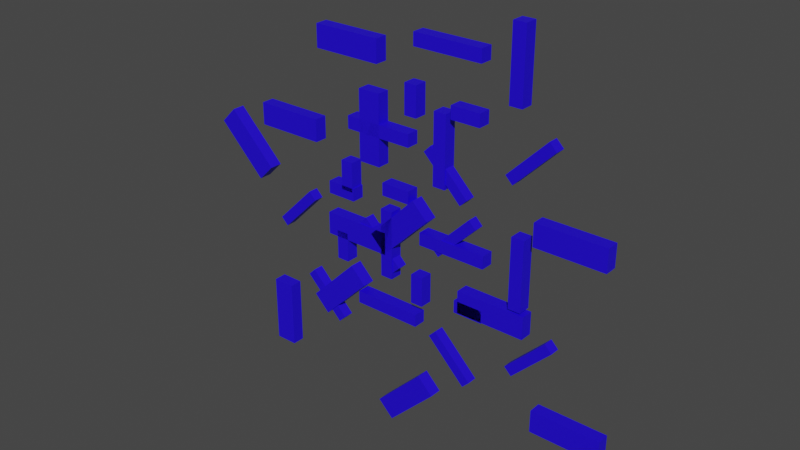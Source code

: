 # Source: Run_n_Gun.blend  (saved by Blender 2.93.21; exported with 4.5.12 LTS)
import bpy
from mathutils import Matrix  # noqa: F401  (used for matrix-valued properties, if any)

bpy.ops.wm.read_factory_settings(use_empty=True)
scene = bpy.context.scene
scene.name = 'Scene'

# ---- collections
col_collection = bpy.data.collections.new('Collection'); scene.collection.children.link(col_collection)

# ---- materials (node trees are filled in below, after node groups)
mat_material_001 = bpy.data.materials.new('Material.001')
mat_material_001.use_transparent_shadow = False

# ---- material node trees
mat_material_001.use_nodes = True; mat_material_001.node_tree.nodes.clear()
_N = mat_material_001.node_tree.nodes; _L = mat_material_001.node_tree.links
n0 = _N.new('ShaderNodeBsdfPrincipled'); n0.name = 'Principled BSDF'; n0.location = (10, 300)
n0.distribution = 'GGX'
n0.subsurface_method = 'BURLEY'
n0.inputs[0].default_value = (0.01525, 0.0, 0.8, 1.0)
n0.inputs[3].default_value = 1.45
n0.inputs[27].default_value = (0.0, 0.0, 0.0, 1.0)
n0.inputs[28].default_value = 1.0
n1 = _N.new('ShaderNodeOutputMaterial'); n1.name = 'Material Output'; n1.location = (300, 300)
_L.new(n0.outputs[0], n1.inputs[0])
n1.is_active_output = True

# ---- world
world_world = bpy.data.worlds.new('World'); scene.world = world_world
world_world.use_nodes = True; world_world.node_tree.nodes.clear()
_N = world_world.node_tree.nodes; _L = world_world.node_tree.links
n0 = _N.new('ShaderNodeOutputWorld'); n0.name = 'World Output'; n0.location = (300, 300)
n1 = _N.new('ShaderNodeBackground'); n1.name = 'Background'; n1.location = (10, 300)
n1.inputs[0].default_value = (0.05088, 0.05088, 0.05088, 1.0)
_L.new(n1.outputs[0], n0.inputs[0])
n0.is_active_output = True
world_world.color = (0.05088, 0.05088, 0.05088)
world_world.use_sun_shadow = False
world_world.sun_shadow_jitter_overblur = 0.0

# ---- meshes
me_cube_002 = bpy.data.meshes.new('Cube.002')
me_cube_002.from_pydata([(-1.0, -1.0, -1.0), (-1.0, -1.0, 1.0), (-1.0, 1.0, -1.0), (-1.0, 1.0, 1.0), (1.0, -1.0, -1.0), (1.0, -1.0, 1.0), (1.0, 1.0, -1.0), (1.0, 1.0, 1.0)], [], [(0, 1, 3, 2), (2, 3, 7, 6), (6, 7, 5, 4), (4, 5, 1, 0), (2, 6, 4, 0), (7, 3, 1, 5)])
_uv = me_cube_002.uv_layers.new(name='UVMap')
_uv.uv.foreach_set('vector', [0.375, 0.0, 0.625, 0.0, 0.625, 0.25, 0.375, 0.25, 0.375, 0.25, 0.625, 0.25, 0.625, 0.5, 0.375, 0.5, 0.375, 0.5, 0.625, 0.5, 0.625, 0.75, 0.375, 0.75, 0.375, 0.75, 0.625, 0.75, 0.625, 1.0, 0.375, 1.0, 0.125, 0.5, 0.375, 0.5, 0.375, 0.75, 0.125, 0.75, 0.625, 0.5, 0.875, 0.5, 0.875, 0.75, 0.625, 0.75])
me_cube_002.materials.append(mat_material_001)
me_cube_002.use_remesh_fix_poles = True
me_cube_002.use_remesh_preserve_attributes = False
me_cube_002.update()
me_cube_003 = bpy.data.meshes.new('Cube.003')
me_cube_003.from_pydata([(-1.0, -1.0, -1.0), (-1.0, -1.0, 1.0), (-1.0, 1.0, -1.0), (-1.0, 1.0, 1.0), (1.0, -1.0, -1.0), (1.0, -1.0, 1.0), (1.0, 1.0, -1.0), (1.0, 1.0, 1.0)], [], [(0, 1, 3, 2), (2, 3, 7, 6), (6, 7, 5, 4), (4, 5, 1, 0), (2, 6, 4, 0), (7, 3, 1, 5)])
_uv = me_cube_003.uv_layers.new(name='UVMap')
_uv.uv.foreach_set('vector', [0.375, 0.0, 0.625, 0.0, 0.625, 0.25, 0.375, 0.25, 0.375, 0.25, 0.625, 0.25, 0.625, 0.5, 0.375, 0.5, 0.375, 0.5, 0.625, 0.5, 0.625, 0.75, 0.375, 0.75, 0.375, 0.75, 0.625, 0.75, 0.625, 1.0, 0.375, 1.0, 0.125, 0.5, 0.375, 0.5, 0.375, 0.75, 0.125, 0.75, 0.625, 0.5, 0.875, 0.5, 0.875, 0.75, 0.625, 0.75])
me_cube_003.materials.append(mat_material_001)
me_cube_003.use_remesh_fix_poles = True
me_cube_003.use_remesh_preserve_attributes = False
me_cube_003.update()
me_cube_004 = bpy.data.meshes.new('Cube.004')
me_cube_004.from_pydata([(-1.0, -1.0, -1.0), (-1.0, -1.0, 1.0), (-1.0, 1.0, -1.0), (-1.0, 1.0, 1.0), (1.0, -1.0, -1.0), (1.0, -1.0, 1.0), (1.0, 1.0, -1.0), (1.0, 1.0, 1.0)], [], [(0, 1, 3, 2), (2, 3, 7, 6), (6, 7, 5, 4), (4, 5, 1, 0), (2, 6, 4, 0), (7, 3, 1, 5)])
_uv = me_cube_004.uv_layers.new(name='UVMap')
_uv.uv.foreach_set('vector', [0.375, 0.0, 0.625, 0.0, 0.625, 0.25, 0.375, 0.25, 0.375, 0.25, 0.625, 0.25, 0.625, 0.5, 0.375, 0.5, 0.375, 0.5, 0.625, 0.5, 0.625, 0.75, 0.375, 0.75, 0.375, 0.75, 0.625, 0.75, 0.625, 1.0, 0.375, 1.0, 0.125, 0.5, 0.375, 0.5, 0.375, 0.75, 0.125, 0.75, 0.625, 0.5, 0.875, 0.5, 0.875, 0.75, 0.625, 0.75])
me_cube_004.materials.append(mat_material_001)
me_cube_004.use_remesh_fix_poles = True
me_cube_004.use_remesh_preserve_attributes = False
me_cube_004.update()
me_cube_005 = bpy.data.meshes.new('Cube.005')
me_cube_005.from_pydata([(-1.0, -1.0, -1.0), (-1.0, -1.0, 1.0), (-1.0, 1.0, -1.0), (-1.0, 1.0, 1.0), (1.0, -1.0, -1.0), (1.0, -1.0, 1.0), (1.0, 1.0, -1.0), (1.0, 1.0, 1.0)], [], [(0, 1, 3, 2), (2, 3, 7, 6), (6, 7, 5, 4), (4, 5, 1, 0), (2, 6, 4, 0), (7, 3, 1, 5)])
_uv = me_cube_005.uv_layers.new(name='UVMap')
_uv.uv.foreach_set('vector', [0.375, 0.0, 0.625, 0.0, 0.625, 0.25, 0.375, 0.25, 0.375, 0.25, 0.625, 0.25, 0.625, 0.5, 0.375, 0.5, 0.375, 0.5, 0.625, 0.5, 0.625, 0.75, 0.375, 0.75, 0.375, 0.75, 0.625, 0.75, 0.625, 1.0, 0.375, 1.0, 0.125, 0.5, 0.375, 0.5, 0.375, 0.75, 0.125, 0.75, 0.625, 0.5, 0.875, 0.5, 0.875, 0.75, 0.625, 0.75])
me_cube_005.materials.append(mat_material_001)
me_cube_005.use_remesh_fix_poles = True
me_cube_005.use_remesh_preserve_attributes = False
me_cube_005.update()
me_cube_006 = bpy.data.meshes.new('Cube.006')
me_cube_006.from_pydata([(-1.0, -1.0, -1.0), (-1.0, -1.0, 1.0), (-1.0, 1.0, -1.0), (-1.0, 1.0, 1.0), (1.0, -1.0, -1.0), (1.0, -1.0, 1.0), (1.0, 1.0, -1.0), (1.0, 1.0, 1.0)], [], [(0, 1, 3, 2), (2, 3, 7, 6), (6, 7, 5, 4), (4, 5, 1, 0), (2, 6, 4, 0), (7, 3, 1, 5)])
_uv = me_cube_006.uv_layers.new(name='UVMap')
_uv.uv.foreach_set('vector', [0.375, 0.0, 0.625, 0.0, 0.625, 0.25, 0.375, 0.25, 0.375, 0.25, 0.625, 0.25, 0.625, 0.5, 0.375, 0.5, 0.375, 0.5, 0.625, 0.5, 0.625, 0.75, 0.375, 0.75, 0.375, 0.75, 0.625, 0.75, 0.625, 1.0, 0.375, 1.0, 0.125, 0.5, 0.375, 0.5, 0.375, 0.75, 0.125, 0.75, 0.625, 0.5, 0.875, 0.5, 0.875, 0.75, 0.625, 0.75])
me_cube_006.materials.append(mat_material_001)
me_cube_006.use_remesh_fix_poles = True
me_cube_006.use_remesh_preserve_attributes = False
me_cube_006.update()
me_cube_007 = bpy.data.meshes.new('Cube.007')
me_cube_007.from_pydata([(-1.0, -1.0, -1.0), (-1.0, -1.0, 1.0), (-1.0, 1.0, -1.0), (-1.0, 1.0, 1.0), (1.0, -1.0, -1.0), (1.0, -1.0, 1.0), (1.0, 1.0, -1.0), (1.0, 1.0, 1.0)], [], [(0, 1, 3, 2), (2, 3, 7, 6), (6, 7, 5, 4), (4, 5, 1, 0), (2, 6, 4, 0), (7, 3, 1, 5)])
_uv = me_cube_007.uv_layers.new(name='UVMap')
_uv.uv.foreach_set('vector', [0.375, 0.0, 0.625, 0.0, 0.625, 0.25, 0.375, 0.25, 0.375, 0.25, 0.625, 0.25, 0.625, 0.5, 0.375, 0.5, 0.375, 0.5, 0.625, 0.5, 0.625, 0.75, 0.375, 0.75, 0.375, 0.75, 0.625, 0.75, 0.625, 1.0, 0.375, 1.0, 0.125, 0.5, 0.375, 0.5, 0.375, 0.75, 0.125, 0.75, 0.625, 0.5, 0.875, 0.5, 0.875, 0.75, 0.625, 0.75])
me_cube_007.materials.append(mat_material_001)
me_cube_007.use_remesh_fix_poles = True
me_cube_007.use_remesh_preserve_attributes = False
me_cube_007.update()
me_cube_008 = bpy.data.meshes.new('Cube.008')
me_cube_008.from_pydata([(-1.0, -1.0, -1.0), (-1.0, -1.0, 1.0), (-1.0, 1.0, -1.0), (-1.0, 1.0, 1.0), (1.0, -1.0, -1.0), (1.0, -1.0, 1.0), (1.0, 1.0, -1.0), (1.0, 1.0, 1.0)], [], [(0, 1, 3, 2), (2, 3, 7, 6), (6, 7, 5, 4), (4, 5, 1, 0), (2, 6, 4, 0), (7, 3, 1, 5)])
_uv = me_cube_008.uv_layers.new(name='UVMap')
_uv.uv.foreach_set('vector', [0.375, 0.0, 0.625, 0.0, 0.625, 0.25, 0.375, 0.25, 0.375, 0.25, 0.625, 0.25, 0.625, 0.5, 0.375, 0.5, 0.375, 0.5, 0.625, 0.5, 0.625, 0.75, 0.375, 0.75, 0.375, 0.75, 0.625, 0.75, 0.625, 1.0, 0.375, 1.0, 0.125, 0.5, 0.375, 0.5, 0.375, 0.75, 0.125, 0.75, 0.625, 0.5, 0.875, 0.5, 0.875, 0.75, 0.625, 0.75])
me_cube_008.materials.append(mat_material_001)
me_cube_008.use_remesh_fix_poles = True
me_cube_008.use_remesh_preserve_attributes = False
me_cube_008.update()
me_cube_009 = bpy.data.meshes.new('Cube.009')
me_cube_009.from_pydata([(-1.0, -1.0, -1.0), (-1.0, -1.0, 1.0), (-1.0, 1.0, -1.0), (-1.0, 1.0, 1.0), (1.0, -1.0, -1.0), (1.0, -1.0, 1.0), (1.0, 1.0, -1.0), (1.0, 1.0, 1.0)], [], [(0, 1, 3, 2), (2, 3, 7, 6), (6, 7, 5, 4), (4, 5, 1, 0), (2, 6, 4, 0), (7, 3, 1, 5)])
_uv = me_cube_009.uv_layers.new(name='UVMap')
_uv.uv.foreach_set('vector', [0.375, 0.0, 0.625, 0.0, 0.625, 0.25, 0.375, 0.25, 0.375, 0.25, 0.625, 0.25, 0.625, 0.5, 0.375, 0.5, 0.375, 0.5, 0.625, 0.5, 0.625, 0.75, 0.375, 0.75, 0.375, 0.75, 0.625, 0.75, 0.625, 1.0, 0.375, 1.0, 0.125, 0.5, 0.375, 0.5, 0.375, 0.75, 0.125, 0.75, 0.625, 0.5, 0.875, 0.5, 0.875, 0.75, 0.625, 0.75])
me_cube_009.materials.append(mat_material_001)
me_cube_009.use_remesh_fix_poles = True
me_cube_009.use_remesh_preserve_attributes = False
me_cube_009.update()
me_cube_010 = bpy.data.meshes.new('Cube.010')
me_cube_010.from_pydata([(-1.0, -1.0, -1.0), (-1.0, -1.0, 1.0), (-1.0, 1.0, -1.0), (-1.0, 1.0, 1.0), (1.0, -1.0, -1.0), (1.0, -1.0, 1.0), (1.0, 1.0, -1.0), (1.0, 1.0, 1.0)], [], [(0, 1, 3, 2), (2, 3, 7, 6), (6, 7, 5, 4), (4, 5, 1, 0), (2, 6, 4, 0), (7, 3, 1, 5)])
_uv = me_cube_010.uv_layers.new(name='UVMap')
_uv.uv.foreach_set('vector', [0.375, 0.0, 0.625, 0.0, 0.625, 0.25, 0.375, 0.25, 0.375, 0.25, 0.625, 0.25, 0.625, 0.5, 0.375, 0.5, 0.375, 0.5, 0.625, 0.5, 0.625, 0.75, 0.375, 0.75, 0.375, 0.75, 0.625, 0.75, 0.625, 1.0, 0.375, 1.0, 0.125, 0.5, 0.375, 0.5, 0.375, 0.75, 0.125, 0.75, 0.625, 0.5, 0.875, 0.5, 0.875, 0.75, 0.625, 0.75])
me_cube_010.materials.append(mat_material_001)
me_cube_010.use_remesh_fix_poles = True
me_cube_010.use_remesh_preserve_attributes = False
me_cube_010.update()
me_cube_011 = bpy.data.meshes.new('Cube.011')
me_cube_011.from_pydata([(-1.0, -1.0, -1.0), (-1.0, -1.0, 1.0), (-1.0, 1.0, -1.0), (-1.0, 1.0, 1.0), (1.0, -1.0, -1.0), (1.0, -1.0, 1.0), (1.0, 1.0, -1.0), (1.0, 1.0, 1.0)], [], [(0, 1, 3, 2), (2, 3, 7, 6), (6, 7, 5, 4), (4, 5, 1, 0), (2, 6, 4, 0), (7, 3, 1, 5)])
_uv = me_cube_011.uv_layers.new(name='UVMap')
_uv.uv.foreach_set('vector', [0.375, 0.0, 0.625, 0.0, 0.625, 0.25, 0.375, 0.25, 0.375, 0.25, 0.625, 0.25, 0.625, 0.5, 0.375, 0.5, 0.375, 0.5, 0.625, 0.5, 0.625, 0.75, 0.375, 0.75, 0.375, 0.75, 0.625, 0.75, 0.625, 1.0, 0.375, 1.0, 0.125, 0.5, 0.375, 0.5, 0.375, 0.75, 0.125, 0.75, 0.625, 0.5, 0.875, 0.5, 0.875, 0.75, 0.625, 0.75])
me_cube_011.materials.append(mat_material_001)
me_cube_011.use_remesh_fix_poles = True
me_cube_011.use_remesh_preserve_attributes = False
me_cube_011.update()
me_cube_012 = bpy.data.meshes.new('Cube.012')
me_cube_012.from_pydata([(-1.0, -1.0, -1.0), (-1.0, -1.0, 1.0), (-1.0, 1.0, -1.0), (-1.0, 1.0, 1.0), (1.0, -1.0, -1.0), (1.0, -1.0, 1.0), (1.0, 1.0, -1.0), (1.0, 1.0, 1.0)], [], [(0, 1, 3, 2), (2, 3, 7, 6), (6, 7, 5, 4), (4, 5, 1, 0), (2, 6, 4, 0), (7, 3, 1, 5)])
_uv = me_cube_012.uv_layers.new(name='UVMap')
_uv.uv.foreach_set('vector', [0.375, 0.0, 0.625, 0.0, 0.625, 0.25, 0.375, 0.25, 0.375, 0.25, 0.625, 0.25, 0.625, 0.5, 0.375, 0.5, 0.375, 0.5, 0.625, 0.5, 0.625, 0.75, 0.375, 0.75, 0.375, 0.75, 0.625, 0.75, 0.625, 1.0, 0.375, 1.0, 0.125, 0.5, 0.375, 0.5, 0.375, 0.75, 0.125, 0.75, 0.625, 0.5, 0.875, 0.5, 0.875, 0.75, 0.625, 0.75])
me_cube_012.materials.append(mat_material_001)
me_cube_012.use_remesh_fix_poles = True
me_cube_012.use_remesh_preserve_attributes = False
me_cube_012.update()
me_cube_013 = bpy.data.meshes.new('Cube.013')
me_cube_013.from_pydata([(-1.0, -1.0, -1.0), (-1.0, -1.0, 1.0), (-1.0, 1.0, -1.0), (-1.0, 1.0, 1.0), (1.0, -1.0, -1.0), (1.0, -1.0, 1.0), (1.0, 1.0, -1.0), (1.0, 1.0, 1.0)], [], [(0, 1, 3, 2), (2, 3, 7, 6), (6, 7, 5, 4), (4, 5, 1, 0), (2, 6, 4, 0), (7, 3, 1, 5)])
_uv = me_cube_013.uv_layers.new(name='UVMap')
_uv.uv.foreach_set('vector', [0.375, 0.0, 0.625, 0.0, 0.625, 0.25, 0.375, 0.25, 0.375, 0.25, 0.625, 0.25, 0.625, 0.5, 0.375, 0.5, 0.375, 0.5, 0.625, 0.5, 0.625, 0.75, 0.375, 0.75, 0.375, 0.75, 0.625, 0.75, 0.625, 1.0, 0.375, 1.0, 0.125, 0.5, 0.375, 0.5, 0.375, 0.75, 0.125, 0.75, 0.625, 0.5, 0.875, 0.5, 0.875, 0.75, 0.625, 0.75])
me_cube_013.materials.append(mat_material_001)
me_cube_013.use_remesh_fix_poles = True
me_cube_013.use_remesh_preserve_attributes = False
me_cube_013.update()
me_cube_014 = bpy.data.meshes.new('Cube.014')
me_cube_014.from_pydata([(-1.0, -1.0, -1.0), (-1.0, -1.0, 1.0), (-1.0, 1.0, -1.0), (-1.0, 1.0, 1.0), (1.0, -1.0, -1.0), (1.0, -1.0, 1.0), (1.0, 1.0, -1.0), (1.0, 1.0, 1.0)], [], [(0, 1, 3, 2), (2, 3, 7, 6), (6, 7, 5, 4), (4, 5, 1, 0), (2, 6, 4, 0), (7, 3, 1, 5)])
_uv = me_cube_014.uv_layers.new(name='UVMap')
_uv.uv.foreach_set('vector', [0.375, 0.0, 0.625, 0.0, 0.625, 0.25, 0.375, 0.25, 0.375, 0.25, 0.625, 0.25, 0.625, 0.5, 0.375, 0.5, 0.375, 0.5, 0.625, 0.5, 0.625, 0.75, 0.375, 0.75, 0.375, 0.75, 0.625, 0.75, 0.625, 1.0, 0.375, 1.0, 0.125, 0.5, 0.375, 0.5, 0.375, 0.75, 0.125, 0.75, 0.625, 0.5, 0.875, 0.5, 0.875, 0.75, 0.625, 0.75])
me_cube_014.materials.append(mat_material_001)
me_cube_014.use_remesh_fix_poles = True
me_cube_014.use_remesh_preserve_attributes = False
me_cube_014.update()
me_cube_015 = bpy.data.meshes.new('Cube.015')
me_cube_015.from_pydata([(-1.0, -1.0, -1.0), (-1.0, -1.0, 1.0), (-1.0, 1.0, -1.0), (-1.0, 1.0, 1.0), (1.0, -1.0, -1.0), (1.0, -1.0, 1.0), (1.0, 1.0, -1.0), (1.0, 1.0, 1.0)], [], [(0, 1, 3, 2), (2, 3, 7, 6), (6, 7, 5, 4), (4, 5, 1, 0), (2, 6, 4, 0), (7, 3, 1, 5)])
_uv = me_cube_015.uv_layers.new(name='UVMap')
_uv.uv.foreach_set('vector', [0.375, 0.0, 0.625, 0.0, 0.625, 0.25, 0.375, 0.25, 0.375, 0.25, 0.625, 0.25, 0.625, 0.5, 0.375, 0.5, 0.375, 0.5, 0.625, 0.5, 0.625, 0.75, 0.375, 0.75, 0.375, 0.75, 0.625, 0.75, 0.625, 1.0, 0.375, 1.0, 0.125, 0.5, 0.375, 0.5, 0.375, 0.75, 0.125, 0.75, 0.625, 0.5, 0.875, 0.5, 0.875, 0.75, 0.625, 0.75])
me_cube_015.materials.append(mat_material_001)
me_cube_015.use_remesh_fix_poles = True
me_cube_015.use_remesh_preserve_attributes = False
me_cube_015.update()
me_cube_016 = bpy.data.meshes.new('Cube.016')
me_cube_016.from_pydata([(-1.0, -1.0, -1.0), (-1.0, -1.0, 1.0), (-1.0, 1.0, -1.0), (-1.0, 1.0, 1.0), (1.0, -1.0, -1.0), (1.0, -1.0, 1.0), (1.0, 1.0, -1.0), (1.0, 1.0, 1.0)], [], [(0, 1, 3, 2), (2, 3, 7, 6), (6, 7, 5, 4), (4, 5, 1, 0), (2, 6, 4, 0), (7, 3, 1, 5)])
_uv = me_cube_016.uv_layers.new(name='UVMap')
_uv.uv.foreach_set('vector', [0.375, 0.0, 0.625, 0.0, 0.625, 0.25, 0.375, 0.25, 0.375, 0.25, 0.625, 0.25, 0.625, 0.5, 0.375, 0.5, 0.375, 0.5, 0.625, 0.5, 0.625, 0.75, 0.375, 0.75, 0.375, 0.75, 0.625, 0.75, 0.625, 1.0, 0.375, 1.0, 0.125, 0.5, 0.375, 0.5, 0.375, 0.75, 0.125, 0.75, 0.625, 0.5, 0.875, 0.5, 0.875, 0.75, 0.625, 0.75])
me_cube_016.materials.append(mat_material_001)
me_cube_016.use_remesh_fix_poles = True
me_cube_016.use_remesh_preserve_attributes = False
me_cube_016.update()
me_cube_017 = bpy.data.meshes.new('Cube.017')
me_cube_017.from_pydata([(-1.0, -1.0, -1.0), (-1.0, -1.0, 1.0), (-1.0, 1.0, -1.0), (-1.0, 1.0, 1.0), (1.0, -1.0, -1.0), (1.0, -1.0, 1.0), (1.0, 1.0, -1.0), (1.0, 1.0, 1.0)], [], [(0, 1, 3, 2), (2, 3, 7, 6), (6, 7, 5, 4), (4, 5, 1, 0), (2, 6, 4, 0), (7, 3, 1, 5)])
_uv = me_cube_017.uv_layers.new(name='UVMap')
_uv.uv.foreach_set('vector', [0.375, 0.0, 0.625, 0.0, 0.625, 0.25, 0.375, 0.25, 0.375, 0.25, 0.625, 0.25, 0.625, 0.5, 0.375, 0.5, 0.375, 0.5, 0.625, 0.5, 0.625, 0.75, 0.375, 0.75, 0.375, 0.75, 0.625, 0.75, 0.625, 1.0, 0.375, 1.0, 0.125, 0.5, 0.375, 0.5, 0.375, 0.75, 0.125, 0.75, 0.625, 0.5, 0.875, 0.5, 0.875, 0.75, 0.625, 0.75])
me_cube_017.materials.append(mat_material_001)
me_cube_017.use_remesh_fix_poles = True
me_cube_017.use_remesh_preserve_attributes = False
me_cube_017.update()
me_cube_018 = bpy.data.meshes.new('Cube.018')
me_cube_018.from_pydata([(-1.0, -1.0, -1.0), (-1.0, -1.0, 1.0), (-1.0, 1.0, -1.0), (-1.0, 1.0, 1.0), (1.0, -1.0, -1.0), (1.0, -1.0, 1.0), (1.0, 1.0, -1.0), (1.0, 1.0, 1.0)], [], [(0, 1, 3, 2), (2, 3, 7, 6), (6, 7, 5, 4), (4, 5, 1, 0), (2, 6, 4, 0), (7, 3, 1, 5)])
_uv = me_cube_018.uv_layers.new(name='UVMap')
_uv.uv.foreach_set('vector', [0.375, 0.0, 0.625, 0.0, 0.625, 0.25, 0.375, 0.25, 0.375, 0.25, 0.625, 0.25, 0.625, 0.5, 0.375, 0.5, 0.375, 0.5, 0.625, 0.5, 0.625, 0.75, 0.375, 0.75, 0.375, 0.75, 0.625, 0.75, 0.625, 1.0, 0.375, 1.0, 0.125, 0.5, 0.375, 0.5, 0.375, 0.75, 0.125, 0.75, 0.625, 0.5, 0.875, 0.5, 0.875, 0.75, 0.625, 0.75])
me_cube_018.materials.append(mat_material_001)
me_cube_018.use_remesh_fix_poles = True
me_cube_018.use_remesh_preserve_attributes = False
me_cube_018.update()
me_cube_019 = bpy.data.meshes.new('Cube.019')
me_cube_019.from_pydata([(-1.0, -1.0, -1.0), (-1.0, -1.0, 1.0), (-1.0, 1.0, -1.0), (-1.0, 1.0, 1.0), (1.0, -1.0, -1.0), (1.0, -1.0, 1.0), (1.0, 1.0, -1.0), (1.0, 1.0, 1.0)], [], [(0, 1, 3, 2), (2, 3, 7, 6), (6, 7, 5, 4), (4, 5, 1, 0), (2, 6, 4, 0), (7, 3, 1, 5)])
_uv = me_cube_019.uv_layers.new(name='UVMap')
_uv.uv.foreach_set('vector', [0.375, 0.0, 0.625, 0.0, 0.625, 0.25, 0.375, 0.25, 0.375, 0.25, 0.625, 0.25, 0.625, 0.5, 0.375, 0.5, 0.375, 0.5, 0.625, 0.5, 0.625, 0.75, 0.375, 0.75, 0.375, 0.75, 0.625, 0.75, 0.625, 1.0, 0.375, 1.0, 0.125, 0.5, 0.375, 0.5, 0.375, 0.75, 0.125, 0.75, 0.625, 0.5, 0.875, 0.5, 0.875, 0.75, 0.625, 0.75])
me_cube_019.materials.append(mat_material_001)
me_cube_019.use_remesh_fix_poles = True
me_cube_019.use_remesh_preserve_attributes = False
me_cube_019.update()
me_cube_020 = bpy.data.meshes.new('Cube.020')
me_cube_020.from_pydata([(-1.0, -1.0, -1.0), (-1.0, -1.0, 1.0), (-1.0, 1.0, -1.0), (-1.0, 1.0, 1.0), (1.0, -1.0, -1.0), (1.0, -1.0, 1.0), (1.0, 1.0, -1.0), (1.0, 1.0, 1.0)], [], [(0, 1, 3, 2), (2, 3, 7, 6), (6, 7, 5, 4), (4, 5, 1, 0), (2, 6, 4, 0), (7, 3, 1, 5)])
_uv = me_cube_020.uv_layers.new(name='UVMap')
_uv.uv.foreach_set('vector', [0.375, 0.0, 0.625, 0.0, 0.625, 0.25, 0.375, 0.25, 0.375, 0.25, 0.625, 0.25, 0.625, 0.5, 0.375, 0.5, 0.375, 0.5, 0.625, 0.5, 0.625, 0.75, 0.375, 0.75, 0.375, 0.75, 0.625, 0.75, 0.625, 1.0, 0.375, 1.0, 0.125, 0.5, 0.375, 0.5, 0.375, 0.75, 0.125, 0.75, 0.625, 0.5, 0.875, 0.5, 0.875, 0.75, 0.625, 0.75])
me_cube_020.materials.append(mat_material_001)
me_cube_020.use_remesh_fix_poles = True
me_cube_020.use_remesh_preserve_attributes = False
me_cube_020.update()
me_cube_021 = bpy.data.meshes.new('Cube.021')
me_cube_021.from_pydata([(-1.0, -1.0, -1.0), (-1.0, -1.0, 1.0), (-1.0, 1.0, -1.0), (-1.0, 1.0, 1.0), (1.0, -1.0, -1.0), (1.0, -1.0, 1.0), (1.0, 1.0, -1.0), (1.0, 1.0, 1.0)], [], [(0, 1, 3, 2), (2, 3, 7, 6), (6, 7, 5, 4), (4, 5, 1, 0), (2, 6, 4, 0), (7, 3, 1, 5)])
_uv = me_cube_021.uv_layers.new(name='UVMap')
_uv.uv.foreach_set('vector', [0.375, 0.0, 0.625, 0.0, 0.625, 0.25, 0.375, 0.25, 0.375, 0.25, 0.625, 0.25, 0.625, 0.5, 0.375, 0.5, 0.375, 0.5, 0.625, 0.5, 0.625, 0.75, 0.375, 0.75, 0.375, 0.75, 0.625, 0.75, 0.625, 1.0, 0.375, 1.0, 0.125, 0.5, 0.375, 0.5, 0.375, 0.75, 0.125, 0.75, 0.625, 0.5, 0.875, 0.5, 0.875, 0.75, 0.625, 0.75])
me_cube_021.materials.append(mat_material_001)
me_cube_021.use_remesh_fix_poles = True
me_cube_021.use_remesh_preserve_attributes = False
me_cube_021.update()
me_cube_022 = bpy.data.meshes.new('Cube.022')
me_cube_022.from_pydata([(-1.0, -1.0, -1.0), (-1.0, -1.0, 1.0), (-1.0, 1.0, -1.0), (-1.0, 1.0, 1.0), (1.0, -1.0, -1.0), (1.0, -1.0, 1.0), (1.0, 1.0, -1.0), (1.0, 1.0, 1.0)], [], [(0, 1, 3, 2), (2, 3, 7, 6), (6, 7, 5, 4), (4, 5, 1, 0), (2, 6, 4, 0), (7, 3, 1, 5)])
_uv = me_cube_022.uv_layers.new(name='UVMap')
_uv.uv.foreach_set('vector', [0.375, 0.0, 0.625, 0.0, 0.625, 0.25, 0.375, 0.25, 0.375, 0.25, 0.625, 0.25, 0.625, 0.5, 0.375, 0.5, 0.375, 0.5, 0.625, 0.5, 0.625, 0.75, 0.375, 0.75, 0.375, 0.75, 0.625, 0.75, 0.625, 1.0, 0.375, 1.0, 0.125, 0.5, 0.375, 0.5, 0.375, 0.75, 0.125, 0.75, 0.625, 0.5, 0.875, 0.5, 0.875, 0.75, 0.625, 0.75])
me_cube_022.materials.append(mat_material_001)
me_cube_022.use_remesh_fix_poles = True
me_cube_022.use_remesh_preserve_attributes = False
me_cube_022.update()
me_cube_023 = bpy.data.meshes.new('Cube.023')
me_cube_023.from_pydata([(-1.0, -1.0, -1.0), (-1.0, -1.0, 1.0), (-1.0, 1.0, -1.0), (-1.0, 1.0, 1.0), (1.0, -1.0, -1.0), (1.0, -1.0, 1.0), (1.0, 1.0, -1.0), (1.0, 1.0, 1.0)], [], [(0, 1, 3, 2), (2, 3, 7, 6), (6, 7, 5, 4), (4, 5, 1, 0), (2, 6, 4, 0), (7, 3, 1, 5)])
_uv = me_cube_023.uv_layers.new(name='UVMap')
_uv.uv.foreach_set('vector', [0.375, 0.0, 0.625, 0.0, 0.625, 0.25, 0.375, 0.25, 0.375, 0.25, 0.625, 0.25, 0.625, 0.5, 0.375, 0.5, 0.375, 0.5, 0.625, 0.5, 0.625, 0.75, 0.375, 0.75, 0.375, 0.75, 0.625, 0.75, 0.625, 1.0, 0.375, 1.0, 0.125, 0.5, 0.375, 0.5, 0.375, 0.75, 0.125, 0.75, 0.625, 0.5, 0.875, 0.5, 0.875, 0.75, 0.625, 0.75])
me_cube_023.materials.append(mat_material_001)
me_cube_023.use_remesh_fix_poles = True
me_cube_023.use_remesh_preserve_attributes = False
me_cube_023.update()
me_cube_024 = bpy.data.meshes.new('Cube.024')
me_cube_024.from_pydata([(-1.0, -1.0, -1.0), (-1.0, -1.0, 1.0), (-1.0, 1.0, -1.0), (-1.0, 1.0, 1.0), (1.0, -1.0, -1.0), (1.0, -1.0, 1.0), (1.0, 1.0, -1.0), (1.0, 1.0, 1.0)], [], [(0, 1, 3, 2), (2, 3, 7, 6), (6, 7, 5, 4), (4, 5, 1, 0), (2, 6, 4, 0), (7, 3, 1, 5)])
_uv = me_cube_024.uv_layers.new(name='UVMap')
_uv.uv.foreach_set('vector', [0.375, 0.0, 0.625, 0.0, 0.625, 0.25, 0.375, 0.25, 0.375, 0.25, 0.625, 0.25, 0.625, 0.5, 0.375, 0.5, 0.375, 0.5, 0.625, 0.5, 0.625, 0.75, 0.375, 0.75, 0.375, 0.75, 0.625, 0.75, 0.625, 1.0, 0.375, 1.0, 0.125, 0.5, 0.375, 0.5, 0.375, 0.75, 0.125, 0.75, 0.625, 0.5, 0.875, 0.5, 0.875, 0.75, 0.625, 0.75])
me_cube_024.materials.append(mat_material_001)
me_cube_024.use_remesh_fix_poles = True
me_cube_024.use_remesh_preserve_attributes = False
me_cube_024.update()
me_cube_025 = bpy.data.meshes.new('Cube.025')
me_cube_025.from_pydata([(-1.0, -1.0, -1.0), (-1.0, -1.0, 1.0), (-1.0, 1.0, -1.0), (-1.0, 1.0, 1.0), (1.0, -1.0, -1.0), (1.0, -1.0, 1.0), (1.0, 1.0, -1.0), (1.0, 1.0, 1.0)], [], [(0, 1, 3, 2), (2, 3, 7, 6), (6, 7, 5, 4), (4, 5, 1, 0), (2, 6, 4, 0), (7, 3, 1, 5)])
_uv = me_cube_025.uv_layers.new(name='UVMap')
_uv.uv.foreach_set('vector', [0.375, 0.0, 0.625, 0.0, 0.625, 0.25, 0.375, 0.25, 0.375, 0.25, 0.625, 0.25, 0.625, 0.5, 0.375, 0.5, 0.375, 0.5, 0.625, 0.5, 0.625, 0.75, 0.375, 0.75, 0.375, 0.75, 0.625, 0.75, 0.625, 1.0, 0.375, 1.0, 0.125, 0.5, 0.375, 0.5, 0.375, 0.75, 0.125, 0.75, 0.625, 0.5, 0.875, 0.5, 0.875, 0.75, 0.625, 0.75])
me_cube_025.materials.append(mat_material_001)
me_cube_025.use_remesh_fix_poles = True
me_cube_025.use_remesh_preserve_attributes = False
me_cube_025.update()
me_cube_026 = bpy.data.meshes.new('Cube.026')
me_cube_026.from_pydata([(-1.0, -1.0, -1.0), (-1.0, -1.0, 1.0), (-1.0, 1.0, -1.0), (-1.0, 1.0, 1.0), (1.0, -1.0, -1.0), (1.0, -1.0, 1.0), (1.0, 1.0, -1.0), (1.0, 1.0, 1.0)], [], [(0, 1, 3, 2), (2, 3, 7, 6), (6, 7, 5, 4), (4, 5, 1, 0), (2, 6, 4, 0), (7, 3, 1, 5)])
_uv = me_cube_026.uv_layers.new(name='UVMap')
_uv.uv.foreach_set('vector', [0.375, 0.0, 0.625, 0.0, 0.625, 0.25, 0.375, 0.25, 0.375, 0.25, 0.625, 0.25, 0.625, 0.5, 0.375, 0.5, 0.375, 0.5, 0.625, 0.5, 0.625, 0.75, 0.375, 0.75, 0.375, 0.75, 0.625, 0.75, 0.625, 1.0, 0.375, 1.0, 0.125, 0.5, 0.375, 0.5, 0.375, 0.75, 0.125, 0.75, 0.625, 0.5, 0.875, 0.5, 0.875, 0.75, 0.625, 0.75])
me_cube_026.materials.append(mat_material_001)
me_cube_026.use_remesh_fix_poles = True
me_cube_026.use_remesh_preserve_attributes = False
me_cube_026.update()
me_cube_027 = bpy.data.meshes.new('Cube.027')
me_cube_027.from_pydata([(-1.0, -1.0, -1.0), (-1.0, -1.0, 1.0), (-1.0, 1.0, -1.0), (-1.0, 1.0, 1.0), (1.0, -1.0, -1.0), (1.0, -1.0, 1.0), (1.0, 1.0, -1.0), (1.0, 1.0, 1.0)], [], [(0, 1, 3, 2), (2, 3, 7, 6), (6, 7, 5, 4), (4, 5, 1, 0), (2, 6, 4, 0), (7, 3, 1, 5)])
_uv = me_cube_027.uv_layers.new(name='UVMap')
_uv.uv.foreach_set('vector', [0.375, 0.0, 0.625, 0.0, 0.625, 0.25, 0.375, 0.25, 0.375, 0.25, 0.625, 0.25, 0.625, 0.5, 0.375, 0.5, 0.375, 0.5, 0.625, 0.5, 0.625, 0.75, 0.375, 0.75, 0.375, 0.75, 0.625, 0.75, 0.625, 1.0, 0.375, 1.0, 0.125, 0.5, 0.375, 0.5, 0.375, 0.75, 0.125, 0.75, 0.625, 0.5, 0.875, 0.5, 0.875, 0.75, 0.625, 0.75])
me_cube_027.materials.append(mat_material_001)
me_cube_027.use_remesh_fix_poles = True
me_cube_027.use_remesh_preserve_attributes = False
me_cube_027.update()
me_cube_028 = bpy.data.meshes.new('Cube.028')
me_cube_028.from_pydata([(-1.0, -1.0, -1.0), (-1.0, -1.0, 1.0), (-1.0, 1.0, -1.0), (-1.0, 1.0, 1.0), (1.0, -1.0, -1.0), (1.0, -1.0, 1.0), (1.0, 1.0, -1.0), (1.0, 1.0, 1.0)], [], [(0, 1, 3, 2), (2, 3, 7, 6), (6, 7, 5, 4), (4, 5, 1, 0), (2, 6, 4, 0), (7, 3, 1, 5)])
_uv = me_cube_028.uv_layers.new(name='UVMap')
_uv.uv.foreach_set('vector', [0.375, 0.0, 0.625, 0.0, 0.625, 0.25, 0.375, 0.25, 0.375, 0.25, 0.625, 0.25, 0.625, 0.5, 0.375, 0.5, 0.375, 0.5, 0.625, 0.5, 0.625, 0.75, 0.375, 0.75, 0.375, 0.75, 0.625, 0.75, 0.625, 1.0, 0.375, 1.0, 0.125, 0.5, 0.375, 0.5, 0.375, 0.75, 0.125, 0.75, 0.625, 0.5, 0.875, 0.5, 0.875, 0.75, 0.625, 0.75])
me_cube_028.materials.append(mat_material_001)
me_cube_028.use_remesh_fix_poles = True
me_cube_028.use_remesh_preserve_attributes = False
me_cube_028.update()
me_cube_029 = bpy.data.meshes.new('Cube.029')
me_cube_029.from_pydata([(-1.0, -1.0, -1.0), (-1.0, -1.0, 1.0), (-1.0, 1.0, -1.0), (-1.0, 1.0, 1.0), (1.0, -1.0, -1.0), (1.0, -1.0, 1.0), (1.0, 1.0, -1.0), (1.0, 1.0, 1.0)], [], [(0, 1, 3, 2), (2, 3, 7, 6), (6, 7, 5, 4), (4, 5, 1, 0), (2, 6, 4, 0), (7, 3, 1, 5)])
_uv = me_cube_029.uv_layers.new(name='UVMap')
_uv.uv.foreach_set('vector', [0.375, 0.0, 0.625, 0.0, 0.625, 0.25, 0.375, 0.25, 0.375, 0.25, 0.625, 0.25, 0.625, 0.5, 0.375, 0.5, 0.375, 0.5, 0.625, 0.5, 0.625, 0.75, 0.375, 0.75, 0.375, 0.75, 0.625, 0.75, 0.625, 1.0, 0.375, 1.0, 0.125, 0.5, 0.375, 0.5, 0.375, 0.75, 0.125, 0.75, 0.625, 0.5, 0.875, 0.5, 0.875, 0.75, 0.625, 0.75])
me_cube_029.materials.append(mat_material_001)
me_cube_029.use_remesh_fix_poles = True
me_cube_029.use_remesh_preserve_attributes = False
me_cube_029.update()
me_cube_030 = bpy.data.meshes.new('Cube.030')
me_cube_030.from_pydata([(-1.0, -1.0, -1.0), (-1.0, -1.0, 1.0), (-1.0, 1.0, -1.0), (-1.0, 1.0, 1.0), (1.0, -1.0, -1.0), (1.0, -1.0, 1.0), (1.0, 1.0, -1.0), (1.0, 1.0, 1.0)], [], [(0, 1, 3, 2), (2, 3, 7, 6), (6, 7, 5, 4), (4, 5, 1, 0), (2, 6, 4, 0), (7, 3, 1, 5)])
_uv = me_cube_030.uv_layers.new(name='UVMap')
_uv.uv.foreach_set('vector', [0.375, 0.0, 0.625, 0.0, 0.625, 0.25, 0.375, 0.25, 0.375, 0.25, 0.625, 0.25, 0.625, 0.5, 0.375, 0.5, 0.375, 0.5, 0.625, 0.5, 0.625, 0.75, 0.375, 0.75, 0.375, 0.75, 0.625, 0.75, 0.625, 1.0, 0.375, 1.0, 0.125, 0.5, 0.375, 0.5, 0.375, 0.75, 0.125, 0.75, 0.625, 0.5, 0.875, 0.5, 0.875, 0.75, 0.625, 0.75])
me_cube_030.materials.append(mat_material_001)
me_cube_030.use_remesh_fix_poles = True
me_cube_030.use_remesh_preserve_attributes = False
me_cube_030.update()
me_cube_031 = bpy.data.meshes.new('Cube.031')
me_cube_031.from_pydata([(-1.0, -1.0, -1.0), (-1.0, -1.0, 1.0), (-1.0, 1.0, -1.0), (-1.0, 1.0, 1.0), (1.0, -1.0, -1.0), (1.0, -1.0, 1.0), (1.0, 1.0, -1.0), (1.0, 1.0, 1.0)], [], [(0, 1, 3, 2), (2, 3, 7, 6), (6, 7, 5, 4), (4, 5, 1, 0), (2, 6, 4, 0), (7, 3, 1, 5)])
_uv = me_cube_031.uv_layers.new(name='UVMap')
_uv.uv.foreach_set('vector', [0.375, 0.0, 0.625, 0.0, 0.625, 0.25, 0.375, 0.25, 0.375, 0.25, 0.625, 0.25, 0.625, 0.5, 0.375, 0.5, 0.375, 0.5, 0.625, 0.5, 0.625, 0.75, 0.375, 0.75, 0.375, 0.75, 0.625, 0.75, 0.625, 1.0, 0.375, 1.0, 0.125, 0.5, 0.375, 0.5, 0.375, 0.75, 0.125, 0.75, 0.625, 0.5, 0.875, 0.5, 0.875, 0.75, 0.625, 0.75])
me_cube_031.materials.append(mat_material_001)
me_cube_031.use_remesh_fix_poles = True
me_cube_031.use_remesh_preserve_attributes = False
me_cube_031.update()
me_cube_032 = bpy.data.meshes.new('Cube.032')
me_cube_032.from_pydata([(-1.0, -1.0, -1.0), (-1.0, -1.0, 1.0), (-1.0, 1.0, -1.0), (-1.0, 1.0, 1.0), (1.0, -1.0, -1.0), (1.0, -1.0, 1.0), (1.0, 1.0, -1.0), (1.0, 1.0, 1.0)], [], [(0, 1, 3, 2), (2, 3, 7, 6), (6, 7, 5, 4), (4, 5, 1, 0), (2, 6, 4, 0), (7, 3, 1, 5)])
_uv = me_cube_032.uv_layers.new(name='UVMap')
_uv.uv.foreach_set('vector', [0.375, 0.0, 0.625, 0.0, 0.625, 0.25, 0.375, 0.25, 0.375, 0.25, 0.625, 0.25, 0.625, 0.5, 0.375, 0.5, 0.375, 0.5, 0.625, 0.5, 0.625, 0.75, 0.375, 0.75, 0.375, 0.75, 0.625, 0.75, 0.625, 1.0, 0.375, 1.0, 0.125, 0.5, 0.375, 0.5, 0.375, 0.75, 0.125, 0.75, 0.625, 0.5, 0.875, 0.5, 0.875, 0.75, 0.625, 0.75])
me_cube_032.materials.append(mat_material_001)
me_cube_032.use_remesh_fix_poles = True
me_cube_032.use_remesh_preserve_attributes = False
me_cube_032.update()
me_cube_033 = bpy.data.meshes.new('Cube.033')
me_cube_033.from_pydata([(-1.0, -1.0, -1.0), (-1.0, -1.0, 1.0), (-1.0, 1.0, -1.0), (-1.0, 1.0, 1.0), (1.0, -1.0, -1.0), (1.0, -1.0, 1.0), (1.0, 1.0, -1.0), (1.0, 1.0, 1.0)], [], [(0, 1, 3, 2), (2, 3, 7, 6), (6, 7, 5, 4), (4, 5, 1, 0), (2, 6, 4, 0), (7, 3, 1, 5)])
_uv = me_cube_033.uv_layers.new(name='UVMap')
_uv.uv.foreach_set('vector', [0.375, 0.0, 0.625, 0.0, 0.625, 0.25, 0.375, 0.25, 0.375, 0.25, 0.625, 0.25, 0.625, 0.5, 0.375, 0.5, 0.375, 0.5, 0.625, 0.5, 0.625, 0.75, 0.375, 0.75, 0.375, 0.75, 0.625, 0.75, 0.625, 1.0, 0.375, 1.0, 0.125, 0.5, 0.375, 0.5, 0.375, 0.75, 0.125, 0.75, 0.625, 0.5, 0.875, 0.5, 0.875, 0.75, 0.625, 0.75])
me_cube_033.materials.append(mat_material_001)
me_cube_033.use_remesh_fix_poles = True
me_cube_033.use_remesh_preserve_attributes = False
me_cube_033.update()
me_cube_034 = bpy.data.meshes.new('Cube.034')
me_cube_034.from_pydata([(-1.0, -1.0, -1.0), (-1.0, -1.0, 1.0), (-1.0, 1.0, -1.0), (-1.0, 1.0, 1.0), (1.0, -1.0, -1.0), (1.0, -1.0, 1.0), (1.0, 1.0, -1.0), (1.0, 1.0, 1.0)], [], [(0, 1, 3, 2), (2, 3, 7, 6), (6, 7, 5, 4), (4, 5, 1, 0), (2, 6, 4, 0), (7, 3, 1, 5)])
_uv = me_cube_034.uv_layers.new(name='UVMap')
_uv.uv.foreach_set('vector', [0.375, 0.0, 0.625, 0.0, 0.625, 0.25, 0.375, 0.25, 0.375, 0.25, 0.625, 0.25, 0.625, 0.5, 0.375, 0.5, 0.375, 0.5, 0.625, 0.5, 0.625, 0.75, 0.375, 0.75, 0.375, 0.75, 0.625, 0.75, 0.625, 1.0, 0.375, 1.0, 0.125, 0.5, 0.375, 0.5, 0.375, 0.75, 0.125, 0.75, 0.625, 0.5, 0.875, 0.5, 0.875, 0.75, 0.625, 0.75])
me_cube_034.materials.append(mat_material_001)
me_cube_034.use_remesh_fix_poles = True
me_cube_034.use_remesh_preserve_attributes = False
me_cube_034.update()
me_cube_035 = bpy.data.meshes.new('Cube.035')
me_cube_035.from_pydata([(-1.0, -1.0, -1.0), (-1.0, -1.0, 1.0), (-1.0, 1.0, -1.0), (-1.0, 1.0, 1.0), (1.0, -1.0, -1.0), (1.0, -1.0, 1.0), (1.0, 1.0, -1.0), (1.0, 1.0, 1.0)], [], [(0, 1, 3, 2), (2, 3, 7, 6), (6, 7, 5, 4), (4, 5, 1, 0), (2, 6, 4, 0), (7, 3, 1, 5)])
_uv = me_cube_035.uv_layers.new(name='UVMap')
_uv.uv.foreach_set('vector', [0.375, 0.0, 0.625, 0.0, 0.625, 0.25, 0.375, 0.25, 0.375, 0.25, 0.625, 0.25, 0.625, 0.5, 0.375, 0.5, 0.375, 0.5, 0.625, 0.5, 0.625, 0.75, 0.375, 0.75, 0.375, 0.75, 0.625, 0.75, 0.625, 1.0, 0.375, 1.0, 0.125, 0.5, 0.375, 0.5, 0.375, 0.75, 0.125, 0.75, 0.625, 0.5, 0.875, 0.5, 0.875, 0.75, 0.625, 0.75])
me_cube_035.materials.append(mat_material_001)
me_cube_035.use_remesh_fix_poles = True
me_cube_035.use_remesh_preserve_attributes = False
me_cube_035.update()
me_cube_036 = bpy.data.meshes.new('Cube.036')
me_cube_036.from_pydata([(-1.0, -1.0, -1.0), (-1.0, -1.0, 1.0), (-1.0, 1.0, -1.0), (-1.0, 1.0, 1.0), (1.0, -1.0, -1.0), (1.0, -1.0, 1.0), (1.0, 1.0, -1.0), (1.0, 1.0, 1.0)], [], [(0, 1, 3, 2), (2, 3, 7, 6), (6, 7, 5, 4), (4, 5, 1, 0), (2, 6, 4, 0), (7, 3, 1, 5)])
_uv = me_cube_036.uv_layers.new(name='UVMap')
_uv.uv.foreach_set('vector', [0.375, 0.0, 0.625, 0.0, 0.625, 0.25, 0.375, 0.25, 0.375, 0.25, 0.625, 0.25, 0.625, 0.5, 0.375, 0.5, 0.375, 0.5, 0.625, 0.5, 0.625, 0.75, 0.375, 0.75, 0.375, 0.75, 0.625, 0.75, 0.625, 1.0, 0.375, 1.0, 0.125, 0.5, 0.375, 0.5, 0.375, 0.75, 0.125, 0.75, 0.625, 0.5, 0.875, 0.5, 0.875, 0.75, 0.625, 0.75])
me_cube_036.materials.append(mat_material_001)
me_cube_036.use_remesh_fix_poles = True
me_cube_036.use_remesh_preserve_attributes = False
me_cube_036.update()
me_cube_037 = bpy.data.meshes.new('Cube.037')
me_cube_037.from_pydata([(-1.0, -1.0, -1.0), (-1.0, -1.0, 1.0), (-1.0, 1.0, -1.0), (-1.0, 1.0, 1.0), (1.0, -1.0, -1.0), (1.0, -1.0, 1.0), (1.0, 1.0, -1.0), (1.0, 1.0, 1.0)], [], [(0, 1, 3, 2), (2, 3, 7, 6), (6, 7, 5, 4), (4, 5, 1, 0), (2, 6, 4, 0), (7, 3, 1, 5)])
_uv = me_cube_037.uv_layers.new(name='UVMap')
_uv.uv.foreach_set('vector', [0.375, 0.0, 0.625, 0.0, 0.625, 0.25, 0.375, 0.25, 0.375, 0.25, 0.625, 0.25, 0.625, 0.5, 0.375, 0.5, 0.375, 0.5, 0.625, 0.5, 0.625, 0.75, 0.375, 0.75, 0.375, 0.75, 0.625, 0.75, 0.625, 1.0, 0.375, 1.0, 0.125, 0.5, 0.375, 0.5, 0.375, 0.75, 0.125, 0.75, 0.625, 0.5, 0.875, 0.5, 0.875, 0.75, 0.625, 0.75])
me_cube_037.materials.append(mat_material_001)
me_cube_037.use_remesh_fix_poles = True
me_cube_037.use_remesh_preserve_attributes = False
me_cube_037.update()

# ---- objects
ob_cube_001 = bpy.data.objects.new('Cube.001', me_cube_002)
ob_cube_002 = bpy.data.objects.new('Cube.002', me_cube_003)
ob_cube_003 = bpy.data.objects.new('Cube.003', me_cube_004)
ob_cube_004 = bpy.data.objects.new('Cube.004', me_cube_005)
ob_cube_005 = bpy.data.objects.new('Cube.005', me_cube_006)
ob_cube_006 = bpy.data.objects.new('Cube.006', me_cube_007)
ob_cube_007 = bpy.data.objects.new('Cube.007', me_cube_008)
ob_cube_008 = bpy.data.objects.new('Cube.008', me_cube_009)
ob_cube_009 = bpy.data.objects.new('Cube.009', me_cube_010)
ob_cube_010 = bpy.data.objects.new('Cube.010', me_cube_011)
ob_cube_011 = bpy.data.objects.new('Cube.011', me_cube_012)
ob_cube_012 = bpy.data.objects.new('Cube.012', me_cube_013)
ob_cube_013 = bpy.data.objects.new('Cube.013', me_cube_014)
ob_cube_014 = bpy.data.objects.new('Cube.014', me_cube_015)
ob_cube_015 = bpy.data.objects.new('Cube.015', me_cube_016)
ob_cube_016 = bpy.data.objects.new('Cube.016', me_cube_017)
ob_cube_017 = bpy.data.objects.new('Cube.017', me_cube_018)
ob_cube_018 = bpy.data.objects.new('Cube.018', me_cube_019)
ob_cube_019 = bpy.data.objects.new('Cube.019', me_cube_020)
ob_cube_020 = bpy.data.objects.new('Cube.020', me_cube_021)
ob_cube_021 = bpy.data.objects.new('Cube.021', me_cube_022)
ob_cube_022 = bpy.data.objects.new('Cube.022', me_cube_023)
ob_cube_023 = bpy.data.objects.new('Cube.023', me_cube_024)
ob_cube_024 = bpy.data.objects.new('Cube.024', me_cube_025)
ob_cube_025 = bpy.data.objects.new('Cube.025', me_cube_026)
ob_cube_026 = bpy.data.objects.new('Cube.026', me_cube_027)
ob_cube_027 = bpy.data.objects.new('Cube.027', me_cube_028)
ob_cube_028 = bpy.data.objects.new('Cube.028', me_cube_029)
ob_cube_029 = bpy.data.objects.new('Cube.029', me_cube_030)
ob_cube_030 = bpy.data.objects.new('Cube.030', me_cube_031)
ob_cube_031 = bpy.data.objects.new('Cube.031', me_cube_032)
ob_cube_032 = bpy.data.objects.new('Cube.032', me_cube_033)
ob_cube_033 = bpy.data.objects.new('Cube.033', me_cube_034)
ob_cube_034 = bpy.data.objects.new('Cube.034', me_cube_035)
ob_cube_035 = bpy.data.objects.new('Cube.035', me_cube_036)
ob_cube_036 = bpy.data.objects.new('Cube.036', me_cube_037)

# ---- transforms, parenting, visibility, modifiers, constraints
ob_cube_001.location = (0.0, 0.0, 168.4)
ob_cube_001.scale = (66.52, 28.27, 28.27)
ob_cube_002.location = (-258.3, 0.0, 168.4)
ob_cube_002.rotation_euler = (-0.0, 1.571, 0.0)
ob_cube_002.scale = (66.52, 28.27, 28.27)
ob_cube_003.location = (217.1, 0.0, 411.7)
ob_cube_003.rotation_euler = (-0.0, 1.571, 0.0)
ob_cube_003.scale = (155.1, 28.27, 28.27)
ob_cube_004.location = (-89.83, 0.0, 411.7)
ob_cube_004.scale = (155.1, 28.27, 28.27)
ob_cube_005.location = (-89.83, 0.0, -97.31)
ob_cube_005.rotation_euler = (0.0, 0.7854, 0.0)
ob_cube_005.scale = (125.0, 22.79, 22.79)
ob_cube_006.location = (288.2, 0.0, 59.88)
ob_cube_006.rotation_euler = (0.0, -0.7854, 0.0)
ob_cube_006.scale = (125.0, 22.79, 22.79)
ob_cube_007.location = (-580.1, 0.0, 325.6)
ob_cube_007.scale = (155.1, 28.27, 50.49)
ob_cube_008.location = (475.3, 0.0, -209.6)
ob_cube_008.scale = (155.1, 28.27, 50.49)
ob_cube_009.location = (-318.1, 0.0, -393.0)
ob_cube_009.rotation_euler = (0.0, -0.7854, 0.0)
ob_cube_009.scale = (155.1, 28.27, 50.49)
ob_cube_010.location = (333.1, 5.532e-05, 580.1)
ob_cube_010.scale = (66.52, 28.27, 28.27)
ob_cube_011.location = (74.86, 5.532e-05, 580.1)
ob_cube_011.rotation_euler = (-0.0, 1.571, 0.0)
ob_cube_011.scale = (66.52, 28.27, 28.27)
ob_cube_012.location = (550.2, 5.532e-05, 823.4)
ob_cube_012.rotation_euler = (-0.0, 1.571, 0.0)
ob_cube_012.scale = (155.1, 28.27, 28.27)
ob_cube_013.location = (243.3, 5.532e-05, 823.4)
ob_cube_013.scale = (155.1, 28.27, 28.27)
ob_cube_014.location = (243.3, 5.532e-05, 314.4)
ob_cube_014.rotation_euler = (0.0, 0.7854, 0.0)
ob_cube_014.scale = (125.0, 22.79, 22.79)
ob_cube_015.location = (621.3, 5.532e-05, 471.6)
ob_cube_015.rotation_euler = (0.0, -0.7854, 0.0)
ob_cube_015.scale = (125.0, 22.79, 22.79)
ob_cube_016.location = (-247.0, 5.532e-05, 737.3)
ob_cube_016.scale = (155.1, 28.27, 50.49)
ob_cube_017.location = (808.4, 5.532e-05, 202.1)
ob_cube_017.scale = (155.1, 28.27, 50.49)
ob_cube_018.location = (14.97, 5.532e-05, 18.71)
ob_cube_018.rotation_euler = (0.0, -0.7854, 0.0)
ob_cube_018.scale = (155.1, 28.27, 50.49)
ob_cube_019.location = (370.5, -5.431e-05, -235.8)
ob_cube_019.scale = (66.52, 28.27, 28.27)
ob_cube_020.location = (112.3, -5.431e-05, -235.8)
ob_cube_020.rotation_euler = (-0.0, 1.571, 0.0)
ob_cube_020.scale = (66.52, 28.27, 28.27)
ob_cube_021.location = (587.6, -5.431e-05, 7.486)
ob_cube_021.rotation_euler = (-0.0, 1.571, 0.0)
ob_cube_021.scale = (155.1, 28.27, 28.27)
ob_cube_022.location = (280.7, -5.431e-05, 7.486)
ob_cube_022.scale = (155.1, 28.27, 28.27)
ob_cube_023.location = (280.7, -5.431e-05, -501.5)
ob_cube_023.rotation_euler = (0.0, 0.7854, 0.0)
ob_cube_023.scale = (125.0, 22.79, 22.79)
ob_cube_024.location = (658.7, -5.431e-05, -344.3)
ob_cube_024.rotation_euler = (0.0, -0.7854, 0.0)
ob_cube_024.scale = (125.0, 22.79, 22.79)
ob_cube_025.location = (-209.6, -5.431e-05, -78.6)
ob_cube_025.scale = (155.1, 28.27, 50.49)
ob_cube_026.location = (845.9, -5.431e-05, -613.8)
ob_cube_026.scale = (155.1, 28.27, 50.49)
ob_cube_027.location = (52.4, -5.431e-05, -797.2)
ob_cube_027.rotation_euler = (0.0, -0.7854, 0.0)
ob_cube_027.scale = (155.1, 28.27, 50.49)
ob_cube_028.location = (-290.7, -2.967e-05, -166.3)
ob_cube_028.rotation_euler = (-0.0, 1.571, 0.0)
ob_cube_028.scale = (66.52, 28.27, 28.27)
ob_cube_029.location = (-290.7, -2.967e-05, 91.91)
ob_cube_029.rotation_euler = (-0.0, 3.142, -0.0)
ob_cube_029.scale = (66.52, 28.27, 28.27)
ob_cube_030.location = (-47.41, -2.967e-05, -383.4)
ob_cube_030.rotation_euler = (-0.0, 3.142, -0.0)
ob_cube_030.scale = (155.1, 28.27, 28.27)
ob_cube_031.location = (-47.41, -2.967e-05, -76.52)
ob_cube_031.rotation_euler = (-0.0, 1.571, 0.0)
ob_cube_031.scale = (155.1, 28.27, 28.27)
ob_cube_032.location = (-556.4, -2.967e-05, -76.52)
ob_cube_032.rotation_euler = (-0.0, 2.356, -0.0)
ob_cube_032.scale = (125.0, 22.79, 22.79)
ob_cube_033.location = (-399.2, -2.967e-05, -454.5)
ob_cube_033.rotation_euler = (0.0, 0.7854, 0.0)
ob_cube_033.scale = (125.0, 22.79, 22.79)
ob_cube_034.location = (-133.5, -2.967e-05, 413.8)
ob_cube_034.rotation_euler = (-0.0, 1.571, 0.0)
ob_cube_034.scale = (155.1, 28.27, 50.49)
ob_cube_035.location = (-668.7, -2.967e-05, -641.7)
ob_cube_035.rotation_euler = (-0.0, 1.571, 0.0)
ob_cube_035.scale = (155.1, 28.27, 50.49)
ob_cube_036.location = (-852.1, -2.967e-05, 151.8)
ob_cube_036.rotation_euler = (0.0, 0.7854, 0.0)
ob_cube_036.scale = (155.1, 28.27, 50.49)

# ---- collection membership
col_collection.objects.link(ob_cube_001)
col_collection.objects.link(ob_cube_002)
col_collection.objects.link(ob_cube_003)
col_collection.objects.link(ob_cube_004)
col_collection.objects.link(ob_cube_005)
col_collection.objects.link(ob_cube_006)
col_collection.objects.link(ob_cube_007)
col_collection.objects.link(ob_cube_008)
col_collection.objects.link(ob_cube_009)
col_collection.objects.link(ob_cube_010)
col_collection.objects.link(ob_cube_011)
col_collection.objects.link(ob_cube_012)
col_collection.objects.link(ob_cube_013)
col_collection.objects.link(ob_cube_014)
col_collection.objects.link(ob_cube_015)
col_collection.objects.link(ob_cube_016)
col_collection.objects.link(ob_cube_017)
col_collection.objects.link(ob_cube_018)
col_collection.objects.link(ob_cube_019)
col_collection.objects.link(ob_cube_020)
col_collection.objects.link(ob_cube_021)
col_collection.objects.link(ob_cube_022)
col_collection.objects.link(ob_cube_023)
col_collection.objects.link(ob_cube_024)
col_collection.objects.link(ob_cube_025)
col_collection.objects.link(ob_cube_026)
col_collection.objects.link(ob_cube_027)
col_collection.objects.link(ob_cube_028)
col_collection.objects.link(ob_cube_029)
col_collection.objects.link(ob_cube_030)
col_collection.objects.link(ob_cube_031)
col_collection.objects.link(ob_cube_032)
col_collection.objects.link(ob_cube_033)
col_collection.objects.link(ob_cube_034)
col_collection.objects.link(ob_cube_035)
col_collection.objects.link(ob_cube_036)

# ---- scene / render settings (as saved in the file)
scene.frame_start = 1; scene.frame_end = 250; scene.frame_set(1)
scene.render.engine = 'BLENDER_EEVEE_NEXT'
scene.cycles.use_denoising = False
scene.cycles.samples = 128
scene.cycles.sampling_pattern = 'TABULATED_SOBOL'
scene.cycles.use_adaptive_sampling = False
scene.cycles.use_light_tree = False
scene.view_settings.view_transform = 'Filmic'
bpy.context.view_layer.update()

# ---- added for rendering (the .blend has no active camera and no usable light): camera, sun
cam_auto = bpy.data.cameras.new('AutoCamera')
cam_auto.lens = 50.0
cam_auto.sensor_width = 36.0
cam_auto.clip_end = 45020.0
ob_auto_camera = bpy.data.objects.new('AutoCamera', cam_auto)
scene.collection.objects.link(ob_auto_camera)
ob_auto_camera.location = (2566.99, -3078.3, 2070.16)
ob_auto_camera.rotation_euler = (1.09748, -7.21219e-08, 0.694738)
scene.camera = ob_auto_camera
light_auto_sun = bpy.data.lights.new('AutoSun', 'SUN')
light_auto_sun.energy = 3.0
light_auto_sun.angle = 0.0523599
ob_auto_sun = bpy.data.objects.new('AutoSun', light_auto_sun)
scene.collection.objects.link(ob_auto_sun)
ob_auto_sun.rotation_euler = (0.872665, 0.174533, 0.523599)
bpy.context.view_layer.update()
